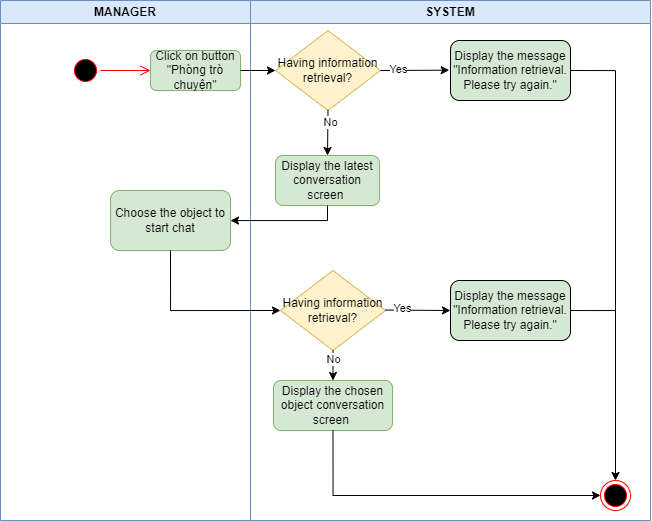

The diagram above was exported from draw.io. Its source (the exported page's mxGraphModel, read from the mxfile embedded in the PNG):
<mxGraphModel dx="1235" dy="701" grid="1" gridSize="10" guides="1" tooltips="1" connect="1" arrows="1" fold="1" page="1" pageScale="1" pageWidth="850" pageHeight="1100" math="0" shadow="0">
  <root>
    <mxCell id="0" />
    <mxCell id="1" parent="0" />
    <mxCell id="UxugSNFdULb541Rxk-n--1" value="SYSTEM" style="swimlane;whiteSpace=wrap;html=1;fillColor=#dae8fc;strokeColor=#6c8ebf;" vertex="1" parent="1">
      <mxGeometry x="320" y="120" width="400" height="520" as="geometry" />
    </mxCell>
    <mxCell id="UxugSNFdULb541Rxk-n--12" value="" style="ellipse;html=1;shape=endState;fillColor=#000000;strokeColor=#ff0000;" vertex="1" parent="UxugSNFdULb541Rxk-n--1">
      <mxGeometry x="350" y="480" width="30" height="30" as="geometry" />
    </mxCell>
    <mxCell id="UxugSNFdULb541Rxk-n--17" value="Display the latest conversation screen&amp;nbsp;" style="rounded=1;whiteSpace=wrap;html=1;fillColor=#d5e8d4;strokeColor=#82b366;" vertex="1" parent="UxugSNFdULb541Rxk-n--1">
      <mxGeometry x="25" y="155" width="104" height="50" as="geometry" />
    </mxCell>
    <mxCell id="UxugSNFdULb541Rxk-n--21" value="Having information retrieval?" style="rhombus;whiteSpace=wrap;html=1;fillColor=#FFF2CC;strokeColor=#d6b656;" vertex="1" parent="UxugSNFdULb541Rxk-n--1">
      <mxGeometry x="25" y="30" width="105" height="80" as="geometry" />
    </mxCell>
    <mxCell id="UxugSNFdULb541Rxk-n--24" value="" style="endArrow=classic;html=1;rounded=0;exitX=0.5;exitY=1;exitDx=0;exitDy=0;entryX=0.5;entryY=0;entryDx=0;entryDy=0;" edge="1" parent="UxugSNFdULb541Rxk-n--1" source="UxugSNFdULb541Rxk-n--21" target="UxugSNFdULb541Rxk-n--17">
      <mxGeometry width="50" height="50" relative="1" as="geometry">
        <mxPoint x="140" y="80" as="sourcePoint" />
        <mxPoint x="190" y="80" as="targetPoint" />
      </mxGeometry>
    </mxCell>
    <mxCell id="UxugSNFdULb541Rxk-n--25" value="No" style="edgeLabel;html=1;align=center;verticalAlign=middle;resizable=0;points=[];" vertex="1" connectable="0" parent="UxugSNFdULb541Rxk-n--24">
      <mxGeometry x="-0.4819" y="2" relative="1" as="geometry">
        <mxPoint as="offset" />
      </mxGeometry>
    </mxCell>
    <mxCell id="UxugSNFdULb541Rxk-n--26" value="Display the message &quot;Information retrieval. Please try again.&quot;" style="rounded=1;whiteSpace=wrap;html=1;fillColor=#D5E8D4;" vertex="1" parent="UxugSNFdULb541Rxk-n--1">
      <mxGeometry x="200" y="40" width="120" height="60" as="geometry" />
    </mxCell>
    <mxCell id="UxugSNFdULb541Rxk-n--31" value="Having information retrieval?" style="rhombus;whiteSpace=wrap;html=1;fillColor=#FFF2CC;strokeColor=#d6b656;" vertex="1" parent="UxugSNFdULb541Rxk-n--1">
      <mxGeometry x="30" y="270" width="105" height="80" as="geometry" />
    </mxCell>
    <mxCell id="UxugSNFdULb541Rxk-n--33" value="Display the chosen object conversation screen&amp;nbsp;" style="rounded=1;whiteSpace=wrap;html=1;fillColor=#d5e8d4;strokeColor=#82b366;" vertex="1" parent="UxugSNFdULb541Rxk-n--1">
      <mxGeometry x="23" y="380" width="119" height="50" as="geometry" />
    </mxCell>
    <mxCell id="UxugSNFdULb541Rxk-n--36" value="" style="endArrow=classic;html=1;rounded=0;exitX=0.5;exitY=1;exitDx=0;exitDy=0;" edge="1" parent="UxugSNFdULb541Rxk-n--1" source="UxugSNFdULb541Rxk-n--31" target="UxugSNFdULb541Rxk-n--33">
      <mxGeometry width="50" height="50" relative="1" as="geometry">
        <mxPoint x="40" y="230" as="sourcePoint" />
        <mxPoint x="90" y="180" as="targetPoint" />
      </mxGeometry>
    </mxCell>
    <mxCell id="UxugSNFdULb541Rxk-n--37" value="No" style="edgeLabel;html=1;align=center;verticalAlign=middle;resizable=0;points=[];" vertex="1" connectable="0" parent="UxugSNFdULb541Rxk-n--36">
      <mxGeometry x="-0.4896" relative="1" as="geometry">
        <mxPoint as="offset" />
      </mxGeometry>
    </mxCell>
    <mxCell id="UxugSNFdULb541Rxk-n--38" value="Display the message &quot;Information retrieval. Please try again.&quot;" style="rounded=1;whiteSpace=wrap;html=1;fillColor=#D5E8D4;" vertex="1" parent="UxugSNFdULb541Rxk-n--1">
      <mxGeometry x="200" y="280" width="120" height="60" as="geometry" />
    </mxCell>
    <mxCell id="UxugSNFdULb541Rxk-n--22" value="" style="endArrow=classic;html=1;rounded=0;exitX=1;exitY=0.5;exitDx=0;exitDy=0;entryX=-0.011;entryY=0.495;entryDx=0;entryDy=0;entryPerimeter=0;" edge="1" parent="UxugSNFdULb541Rxk-n--1" source="UxugSNFdULb541Rxk-n--21" target="UxugSNFdULb541Rxk-n--26">
      <mxGeometry width="50" height="50" relative="1" as="geometry">
        <mxPoint x="-20" y="150" as="sourcePoint" />
        <mxPoint x="180" y="70" as="targetPoint" />
      </mxGeometry>
    </mxCell>
    <mxCell id="UxugSNFdULb541Rxk-n--23" value="Yes" style="edgeLabel;html=1;align=center;verticalAlign=middle;resizable=0;points=[];" vertex="1" connectable="0" parent="UxugSNFdULb541Rxk-n--22">
      <mxGeometry x="-0.4819" y="2" relative="1" as="geometry">
        <mxPoint as="offset" />
      </mxGeometry>
    </mxCell>
    <mxCell id="UxugSNFdULb541Rxk-n--52" value="" style="endArrow=classic;html=1;rounded=0;exitX=1;exitY=0.5;exitDx=0;exitDy=0;" edge="1" parent="UxugSNFdULb541Rxk-n--1">
      <mxGeometry width="50" height="50" relative="1" as="geometry">
        <mxPoint x="135" y="309.55" as="sourcePoint" />
        <mxPoint x="200" y="310" as="targetPoint" />
      </mxGeometry>
    </mxCell>
    <mxCell id="UxugSNFdULb541Rxk-n--53" value="Yes" style="edgeLabel;html=1;align=center;verticalAlign=middle;resizable=0;points=[];" vertex="1" connectable="0" parent="UxugSNFdULb541Rxk-n--52">
      <mxGeometry x="-0.4819" y="2" relative="1" as="geometry">
        <mxPoint as="offset" />
      </mxGeometry>
    </mxCell>
    <mxCell id="UxugSNFdULb541Rxk-n--55" value="" style="endArrow=none;html=1;rounded=0;exitX=1;exitY=0.5;exitDx=0;exitDy=0;edgeStyle=orthogonalEdgeStyle;" edge="1" parent="UxugSNFdULb541Rxk-n--1" source="UxugSNFdULb541Rxk-n--38">
      <mxGeometry width="50" height="50" relative="1" as="geometry">
        <mxPoint x="240" y="350" as="sourcePoint" />
        <mxPoint x="365" y="310" as="targetPoint" />
      </mxGeometry>
    </mxCell>
    <mxCell id="UxugSNFdULb541Rxk-n--56" value="" style="endArrow=classic;html=1;rounded=0;exitX=1;exitY=0.5;exitDx=0;exitDy=0;entryX=0.5;entryY=0;entryDx=0;entryDy=0;edgeStyle=orthogonalEdgeStyle;" edge="1" parent="UxugSNFdULb541Rxk-n--1" source="UxugSNFdULb541Rxk-n--26" target="UxugSNFdULb541Rxk-n--12">
      <mxGeometry width="50" height="50" relative="1" as="geometry">
        <mxPoint x="240" y="350" as="sourcePoint" />
        <mxPoint x="290" y="300" as="targetPoint" />
      </mxGeometry>
    </mxCell>
    <mxCell id="UxugSNFdULb541Rxk-n--57" value="" style="endArrow=classic;html=1;rounded=0;exitX=0.5;exitY=1;exitDx=0;exitDy=0;entryX=0;entryY=0.5;entryDx=0;entryDy=0;edgeStyle=orthogonalEdgeStyle;" edge="1" parent="UxugSNFdULb541Rxk-n--1" source="UxugSNFdULb541Rxk-n--33" target="UxugSNFdULb541Rxk-n--12">
      <mxGeometry width="50" height="50" relative="1" as="geometry">
        <mxPoint x="240" y="350" as="sourcePoint" />
        <mxPoint x="290" y="300" as="targetPoint" />
      </mxGeometry>
    </mxCell>
    <mxCell id="UxugSNFdULb541Rxk-n--13" value="MANAGER" style="swimlane;whiteSpace=wrap;html=1;fillColor=#dae8fc;strokeColor=#6c8ebf;" vertex="1" parent="1">
      <mxGeometry x="70" y="120" width="250" height="520" as="geometry" />
    </mxCell>
    <mxCell id="UxugSNFdULb541Rxk-n--14" value="" style="ellipse;html=1;shape=startState;fillColor=#000000;strokeColor=#ff0000;" vertex="1" parent="UxugSNFdULb541Rxk-n--13">
      <mxGeometry x="70" y="55" width="30" height="30" as="geometry" />
    </mxCell>
    <mxCell id="UxugSNFdULb541Rxk-n--15" value="" style="html=1;verticalAlign=bottom;endArrow=open;endSize=8;strokeColor=#ff0000;rounded=0;entryX=0;entryY=0.5;entryDx=0;entryDy=0;" edge="1" parent="UxugSNFdULb541Rxk-n--13" source="UxugSNFdULb541Rxk-n--14" target="UxugSNFdULb541Rxk-n--16">
      <mxGeometry relative="1" as="geometry">
        <mxPoint x="200" y="-15" as="targetPoint" />
      </mxGeometry>
    </mxCell>
    <mxCell id="UxugSNFdULb541Rxk-n--16" value="Click on button &quot;Phòng trò chuyện&quot;" style="rounded=1;whiteSpace=wrap;html=1;fillColor=#d5e8d4;strokeColor=#82b366;" vertex="1" parent="UxugSNFdULb541Rxk-n--13">
      <mxGeometry x="150" y="50" width="90" height="40" as="geometry" />
    </mxCell>
    <mxCell id="UxugSNFdULb541Rxk-n--30" value="Choose the object to start chat" style="rounded=1;whiteSpace=wrap;html=1;fillColor=#d5e8d4;strokeColor=#82b366;" vertex="1" parent="UxugSNFdULb541Rxk-n--13">
      <mxGeometry x="110" y="190" width="120" height="60" as="geometry" />
    </mxCell>
    <mxCell id="UxugSNFdULb541Rxk-n--20" value="" style="endArrow=classic;html=1;rounded=0;exitX=1;exitY=0.5;exitDx=0;exitDy=0;entryX=0;entryY=0.5;entryDx=0;entryDy=0;" edge="1" parent="1" source="UxugSNFdULb541Rxk-n--16" target="UxugSNFdULb541Rxk-n--21">
      <mxGeometry width="50" height="50" relative="1" as="geometry">
        <mxPoint x="440" y="270" as="sourcePoint" />
        <mxPoint x="485" y="190" as="targetPoint" />
      </mxGeometry>
    </mxCell>
    <mxCell id="UxugSNFdULb541Rxk-n--29" value="" style="endArrow=classic;html=1;rounded=0;exitX=0.5;exitY=1;exitDx=0;exitDy=0;edgeStyle=orthogonalEdgeStyle;" edge="1" parent="1" source="UxugSNFdULb541Rxk-n--17" target="UxugSNFdULb541Rxk-n--30">
      <mxGeometry width="50" height="50" relative="1" as="geometry">
        <mxPoint x="360" y="350" as="sourcePoint" />
        <mxPoint x="260" y="360" as="targetPoint" />
      </mxGeometry>
    </mxCell>
    <mxCell id="UxugSNFdULb541Rxk-n--32" value="" style="endArrow=classic;html=1;rounded=0;exitX=0.5;exitY=1;exitDx=0;exitDy=0;entryX=0;entryY=0.5;entryDx=0;entryDy=0;edgeStyle=orthogonalEdgeStyle;" edge="1" parent="1" target="UxugSNFdULb541Rxk-n--31" source="UxugSNFdULb541Rxk-n--30">
      <mxGeometry width="50" height="50" relative="1" as="geometry">
        <mxPoint x="300" y="420" as="sourcePoint" />
        <mxPoint x="345" y="420" as="targetPoint" />
      </mxGeometry>
    </mxCell>
  </root>
</mxGraphModel>